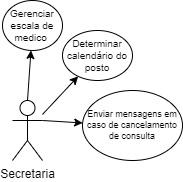

The diagram above was exported from draw.io. Its source (the exported page's mxGraphModel, read from the mxfile embedded in the PNG):
<mxGraphModel dx="627" dy="370" grid="1" gridSize="10" guides="1" tooltips="1" connect="1" arrows="1" fold="1" page="1" pageScale="1" pageWidth="827" pageHeight="1169" math="0" shadow="0">
  <root>
    <mxCell id="0" />
    <mxCell id="1" parent="0" />
    <mxCell id="xgMMrwPW11WeEFZfEMvX-1" value="Secretaria" style="shape=umlActor;verticalLabelPosition=bottom;verticalAlign=top;html=1;outlineConnect=0;" parent="1" vertex="1">
      <mxGeometry x="120" y="220" width="30" height="60" as="geometry" />
    </mxCell>
    <mxCell id="ubBoosUTupuhhF7_ldrP-2" value="" style="endArrow=classic;html=1;rounded=0;exitX=0.5;exitY=0;exitDx=0;exitDy=0;exitPerimeter=0;" parent="1" source="xgMMrwPW11WeEFZfEMvX-1" target="ubBoosUTupuhhF7_ldrP-3" edge="1">
      <mxGeometry width="50" height="50" relative="1" as="geometry">
        <mxPoint x="220" y="230" as="sourcePoint" />
        <mxPoint x="140" y="160" as="targetPoint" />
      </mxGeometry>
    </mxCell>
    <mxCell id="ubBoosUTupuhhF7_ldrP-3" value="Gerenciar escala de medico&amp;nbsp;" style="ellipse;whiteSpace=wrap;html=1;fontSize=10;" parent="1" vertex="1">
      <mxGeometry x="110" y="120" width="60" height="50" as="geometry" />
    </mxCell>
    <mxCell id="ubBoosUTupuhhF7_ldrP-4" value="" style="endArrow=classic;html=1;rounded=0;" parent="1" source="xgMMrwPW11WeEFZfEMvX-1" target="ubBoosUTupuhhF7_ldrP-5" edge="1">
      <mxGeometry width="50" height="50" relative="1" as="geometry">
        <mxPoint x="220" y="230" as="sourcePoint" />
        <mxPoint x="200" y="200" as="targetPoint" />
      </mxGeometry>
    </mxCell>
    <mxCell id="ubBoosUTupuhhF7_ldrP-5" value="Determinar calendário do posto" style="ellipse;whiteSpace=wrap;html=1;fontSize=10;" parent="1" vertex="1">
      <mxGeometry x="170" y="150" width="70" height="50" as="geometry" />
    </mxCell>
    <mxCell id="ubBoosUTupuhhF7_ldrP-7" value="" style="endArrow=classic;html=1;rounded=0;exitX=1;exitY=0.3333333333333333;exitDx=0;exitDy=0;exitPerimeter=0;" parent="1" source="xgMMrwPW11WeEFZfEMvX-1" target="ubBoosUTupuhhF7_ldrP-8" edge="1">
      <mxGeometry width="50" height="50" relative="1" as="geometry">
        <mxPoint x="220" y="230" as="sourcePoint" />
        <mxPoint x="220" y="220" as="targetPoint" />
      </mxGeometry>
    </mxCell>
    <mxCell id="ubBoosUTupuhhF7_ldrP-8" value="Enviar mensagens em caso de cancelamento de consulta" style="ellipse;whiteSpace=wrap;html=1;fontSize=9;" parent="1" vertex="1">
      <mxGeometry x="190" y="210" width="100" height="70" as="geometry" />
    </mxCell>
  </root>
</mxGraphModel>